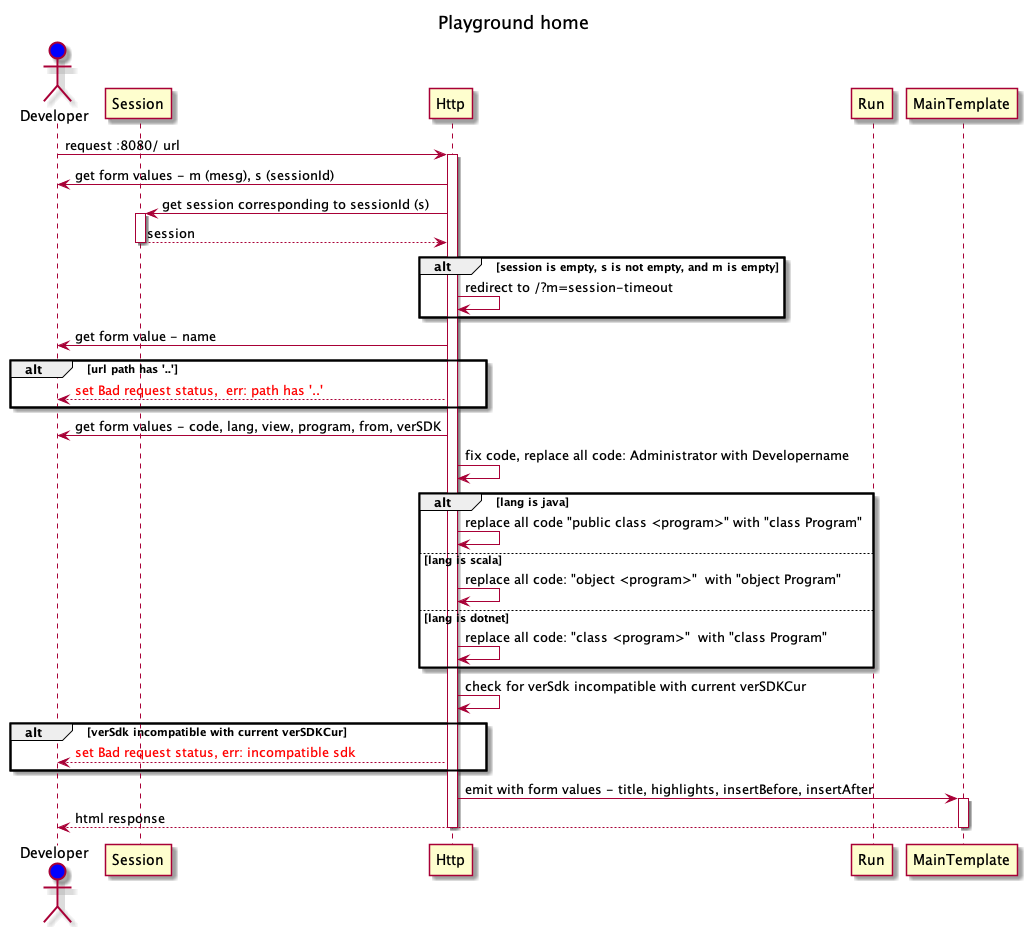

The diagram above was rendered by PlantUML. Its source (embedded in the PNG):
@startuml Playground_home
title Playground home
skinparam Style strict
actor Developer #blue
participant Session
participant Http
participant Run
participant MainTemplate

Developer -> Http ++:  request :8080/ url
Http -> Developer : get form values - m (mesg), s (sessionId) 
Http -> Session ++ : get session corresponding to sessionId (s)
return session
alt session is empty, s is not empty, and m is empty
    Http -> Http : redirect to /?m=session-timeout
end
Http -> Developer : get form value - name
alt url path has '..'
    Developer <-- Http: <font color="red">set Bad request status,  err: path has '..'
end
Http -> Developer : get form values - code, lang, view, program, from, verSDK 
Http -> Http : fix code, replace all code: Administrator with Developername
alt lang is java
   Http -> Http : replace all code "public class <program>" with "class Program"
else lang is scala
   Http -> Http : replace all code: "object <program>"  with "object Program"
else lang is dotnet
    Http -> Http : replace all code: "class <program>"  with "class Program"
end
Http -> Http : check for verSdk incompatible with current verSDKCur
alt verSdk incompatible with current verSDKCur
    Developer <-- Http :  <font color="red">set Bad request status, err: incompatible sdk
end
Http -> MainTemplate ++ : emit with form values - title, highlights, insertBefore, insertAfter
Developer <-- MainTemplate : html response
deactivate MainTemplate
deactivate Http



@enduml